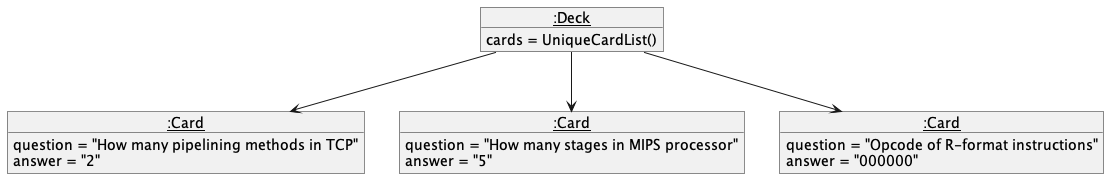

The diagram above was rendered by PlantUML. Its source (embedded in the PNG):
@startuml

object "<u>:Deck" as IL {
  cards = UniqueCardList()
}

object "<u>:Card" as I1 {
  question = "How many pipelining methods in TCP"
  answer = "2"
}

object "<u>:Card" as I2 {
  question = "How many stages in MIPS processor"
  answer = "5"
}

object "<u>:Card" as I3 {
  question = "Opcode of R-format instructions"
  answer = "000000"
}

IL -down-> I3
IL -down-> I1
IL -down-> I2

@enduml